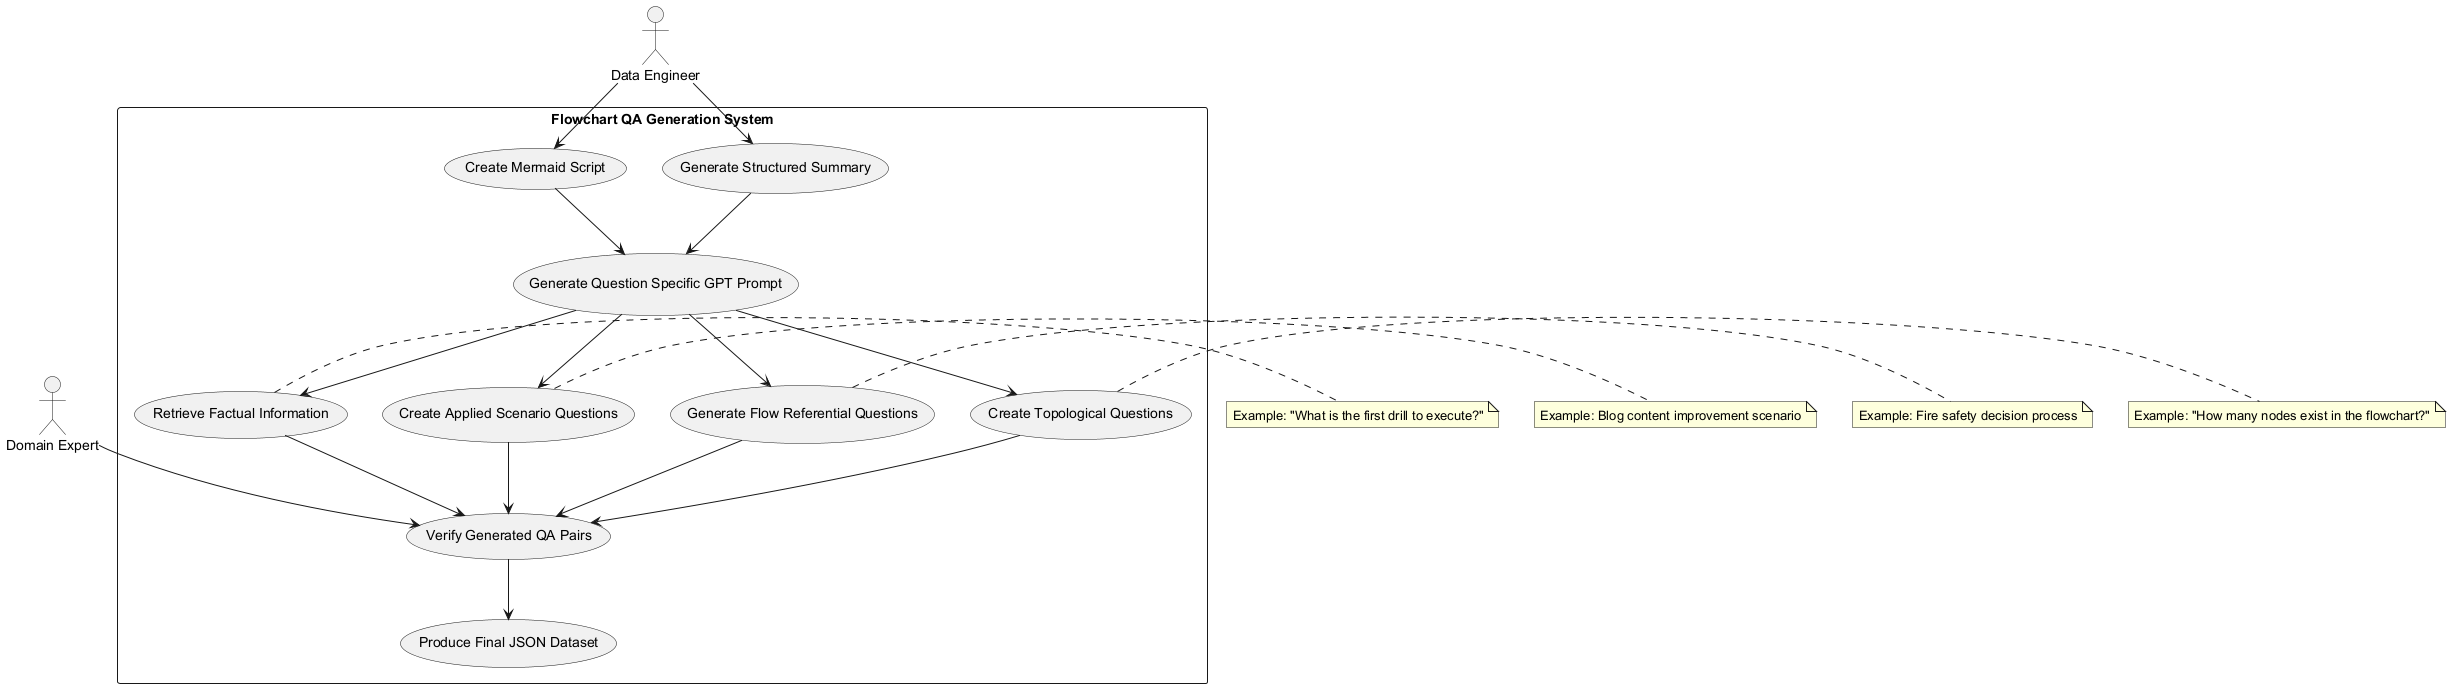

The diagram above was rendered by PlantUML. Its source (embedded in the PNG):
@startuml
actor "Data Engineer" as DE
actor "Domain Expert" as EX

rectangle "Flowchart QA Generation System" {
  usecase "Generate Structured Summary" as UC1
  usecase "Create Mermaid Script" as UC2
  usecase "Generate Question Specific GPT Prompt" as UC3
  usecase "Retrieve Factual Information" as UC4
  usecase "Create Applied Scenario Questions" as UC5
  usecase "Generate Flow Referential Questions" as UC6
  usecase "Create Topological Questions" as UC7
  usecase "Verify Generated QA Pairs" as UC8
  usecase "Produce Final JSON Dataset" as UC9
}

DE --> UC1
DE --> UC2
UC1 --> UC3
UC2 --> UC3
UC3 --> UC4
UC3 --> UC5
UC3 --> UC6
UC3 --> UC7
UC4 --> UC8
UC5 --> UC8
UC6 --> UC8
UC7 --> UC8
UC8 --> UC9
EX --> UC8

note right of UC4
  Example: "What is the first drill to execute?"
end note
note right of UC5
  Example: Blog content improvement scenario
end note
note right of UC6
  Example: Fire safety decision process
end note
note right of UC7
  Example: "How many nodes exist in the flowchart?"
end note
@enduml